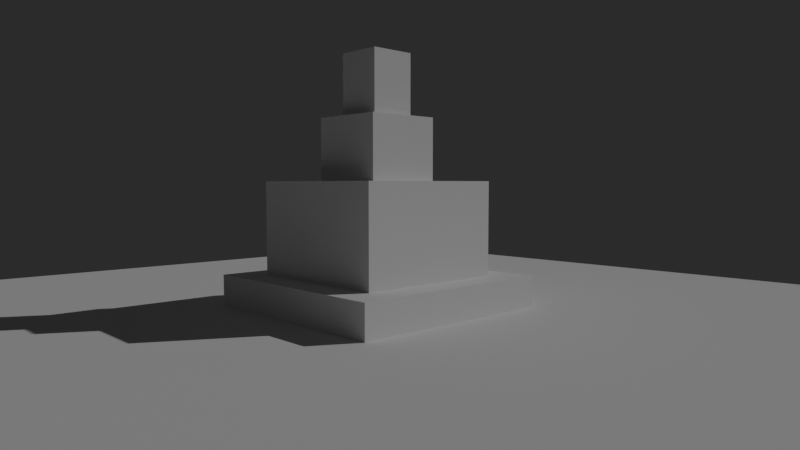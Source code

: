 # Source: Tower.blend  (saved by Blender 2.92.15; exported with 4.5.12 LTS)
import bpy
from mathutils import Matrix  # noqa: F401  (used for matrix-valued properties, if any)

bpy.ops.wm.read_factory_settings(use_empty=True)
scene = bpy.context.scene
scene.name = 'Scene'

# ---- collections
col_collection = bpy.data.collections.new('Collection'); scene.collection.children.link(col_collection)

# ---- world
world_world = bpy.data.worlds.new('World'); scene.world = world_world
world_world.use_nodes = True; world_world.node_tree.nodes.clear()
_N = world_world.node_tree.nodes; _L = world_world.node_tree.links
n0 = _N.new('ShaderNodeOutputWorld'); n0.name = 'World Output'; n0.location = (300, 300)
n1 = _N.new('ShaderNodeBackground'); n1.name = 'Background'; n1.location = (10, 300)
n1.inputs[0].default_value = (0.02208, 0.02208, 0.02208, 1.0)
_L.new(n1.outputs[0], n0.inputs[0])
n0.is_active_output = True
world_world.color = (0.05088, 0.05088, 0.05088)
world_world.use_sun_shadow = False
world_world.sun_shadow_jitter_overblur = 0.0

# ---- cameras
cam_camera = bpy.data.cameras.new('Camera')
cam_camera.lens = 30.0

# ---- lights
light_sun_001 = bpy.data.lights.new('Sun.001', 'SUN')
light_sun_001.transmission_factor = 0.0
light_sun_001.energy = 1.0
light_sun_001.shadow_soft_size = 0.125

# ---- meshes
me_cube = bpy.data.meshes.new('Cube')
me_cube.from_pydata([(-0.6671, -0.2123, -1.192e-07), (-0.6671, -0.2123, 1.192e-07), (-0.6671, 0.2123, -1.192e-07), (-0.6671, 0.2123, 1.192e-07), (0.6671, -0.2123, -1.192e-07), (0.6671, -0.2123, 1.192e-07), (0.6671, 0.2123, -1.192e-07), (0.6671, 0.2123, 1.192e-07)], [], [(0, 1, 3, 2), (2, 3, 7, 6), (6, 7, 5, 4), (4, 5, 1, 0), (2, 6, 4, 0), (7, 3, 1, 5)])
_uv = me_cube.uv_layers.new(name='UVMap')
_uv.uv.foreach_set('vector', [0.375, 0.0, 0.625, 0.0, 0.625, 0.25, 0.375, 0.25, 0.375, 0.25, 0.625, 0.25, 0.625, 0.5, 0.375, 0.5, 0.375, 0.5, 0.625, 0.5, 0.625, 0.75, 0.375, 0.75, 0.375, 0.75, 0.625, 0.75, 0.625, 1.0, 0.375, 1.0, 0.125, 0.5, 0.375, 0.5, 0.375, 0.75, 0.125, 0.75, 0.625, 0.5, 0.875, 0.5, 0.875, 0.75, 0.625, 0.75])
me_cube.use_remesh_fix_poles = True
me_cube.use_remesh_preserve_attributes = False
me_cube.use_mirror_vertex_groups = False
me_cube.update()
me_cube_002 = bpy.data.meshes.new('Cube.002')
me_cube_002.from_pydata([(-1.0, -1.0, -1.0), (-1.0, -1.0, 1.0), (-1.0, 1.0, -1.0), (-1.0, 1.0, 1.0), (1.0, -1.0, -1.0), (1.0, -1.0, 1.0), (1.0, 1.0, -1.0), (1.0, 1.0, 1.0)], [], [(0, 1, 3, 2), (2, 3, 7, 6), (6, 7, 5, 4), (4, 5, 1, 0), (2, 6, 4, 0), (7, 3, 1, 5)])
_uv = me_cube_002.uv_layers.new(name='UVMap')
_uv.uv.foreach_set('vector', [0.375, 0.0, 0.625, 0.0, 0.625, 0.25, 0.375, 0.25, 0.375, 0.25, 0.625, 0.25, 0.625, 0.5, 0.375, 0.5, 0.375, 0.5, 0.625, 0.5, 0.625, 0.75, 0.375, 0.75, 0.375, 0.75, 0.625, 0.75, 0.625, 1.0, 0.375, 1.0, 0.125, 0.5, 0.375, 0.5, 0.375, 0.75, 0.125, 0.75, 0.625, 0.5, 0.875, 0.5, 0.875, 0.75, 0.625, 0.75])
me_cube_002.use_remesh_fix_poles = True
me_cube_002.use_remesh_preserve_attributes = False
me_cube_002.use_mirror_vertex_groups = False
me_cube_002.update()
me_cube_003 = bpy.data.meshes.new('Cube.003')
me_cube_003.from_pydata([(-1.0, -1.0, -1.0), (-1.0, -1.0, 1.0), (-1.0, 1.0, -1.0), (-1.0, 1.0, 1.0), (1.0, -1.0, -1.0), (1.0, -1.0, 1.0), (1.0, 1.0, -1.0), (1.0, 1.0, 1.0)], [], [(0, 1, 3, 2), (2, 3, 7, 6), (6, 7, 5, 4), (4, 5, 1, 0), (2, 6, 4, 0), (7, 3, 1, 5)])
_uv = me_cube_003.uv_layers.new(name='UVMap')
_uv.uv.foreach_set('vector', [0.375, 0.0, 0.625, 0.0, 0.625, 0.25, 0.375, 0.25, 0.375, 0.25, 0.625, 0.25, 0.625, 0.5, 0.375, 0.5, 0.375, 0.5, 0.625, 0.5, 0.625, 0.75, 0.375, 0.75, 0.375, 0.75, 0.625, 0.75, 0.625, 1.0, 0.375, 1.0, 0.125, 0.5, 0.375, 0.5, 0.375, 0.75, 0.125, 0.75, 0.625, 0.5, 0.875, 0.5, 0.875, 0.75, 0.625, 0.75])
me_cube_003.use_remesh_fix_poles = True
me_cube_003.use_remesh_preserve_attributes = False
me_cube_003.use_mirror_vertex_groups = False
me_cube_003.update()
me_cube_004 = bpy.data.meshes.new('Cube.004')
me_cube_004.from_pydata([(-1.0, -1.0, -1.0), (-1.0, -1.0, 1.0), (-1.0, 1.0, -1.0), (-1.0, 1.0, 1.0), (1.0, -1.0, -1.0), (1.0, -1.0, 1.0), (1.0, 1.0, -1.0), (1.0, 1.0, 1.0)], [], [(0, 1, 3, 2), (2, 3, 7, 6), (6, 7, 5, 4), (4, 5, 1, 0), (2, 6, 4, 0), (7, 3, 1, 5)])
_uv = me_cube_004.uv_layers.new(name='UVMap')
_uv.uv.foreach_set('vector', [0.375, 0.0, 0.625, 0.0, 0.625, 0.25, 0.375, 0.25, 0.375, 0.25, 0.625, 0.25, 0.625, 0.5, 0.375, 0.5, 0.375, 0.5, 0.625, 0.5, 0.625, 0.75, 0.375, 0.75, 0.375, 0.75, 0.625, 0.75, 0.625, 1.0, 0.375, 1.0, 0.125, 0.5, 0.375, 0.5, 0.375, 0.75, 0.125, 0.75, 0.625, 0.5, 0.875, 0.5, 0.875, 0.75, 0.625, 0.75])
me_cube_004.use_remesh_fix_poles = True
me_cube_004.use_remesh_preserve_attributes = False
me_cube_004.use_mirror_vertex_groups = False
me_cube_004.update()
me_cube_005 = bpy.data.meshes.new('Cube.005')
me_cube_005.from_pydata([(-1.0, -1.0, -1.0), (-1.0, -1.0, 1.0), (-1.0, 1.0, -1.0), (-1.0, 1.0, 1.0), (1.0, -1.0, -1.0), (1.0, -1.0, 1.0), (1.0, 1.0, -1.0), (1.0, 1.0, 1.0)], [], [(0, 1, 3, 2), (2, 3, 7, 6), (6, 7, 5, 4), (4, 5, 1, 0), (2, 6, 4, 0), (7, 3, 1, 5)])
_uv = me_cube_005.uv_layers.new(name='UVMap')
_uv.uv.foreach_set('vector', [0.375, 0.0, 0.625, 0.0, 0.625, 0.25, 0.375, 0.25, 0.375, 0.25, 0.625, 0.25, 0.625, 0.5, 0.375, 0.5, 0.375, 0.5, 0.625, 0.5, 0.625, 0.75, 0.375, 0.75, 0.375, 0.75, 0.625, 0.75, 0.625, 1.0, 0.375, 1.0, 0.125, 0.5, 0.375, 0.5, 0.375, 0.75, 0.125, 0.75, 0.625, 0.5, 0.875, 0.5, 0.875, 0.75, 0.625, 0.75])
me_cube_005.use_remesh_fix_poles = True
me_cube_005.use_remesh_preserve_attributes = False
me_cube_005.use_mirror_vertex_groups = False
me_cube_005.update()
me_cube_001 = bpy.data.meshes.new('Cube.001')
me_cube_001.from_pydata([(-4.654, -3.691, -0.1155), (-4.654, -3.691, 0.1155), (-4.654, 3.691, -0.1155), (-4.654, 3.691, 0.1155), (4.654, -3.691, -0.1155), (4.654, -3.691, 0.1155), (4.654, 3.691, -0.1155), (4.654, 3.691, 0.1155)], [], [(0, 1, 3, 2), (2, 3, 7, 6), (6, 7, 5, 4), (4, 5, 1, 0), (2, 6, 4, 0), (7, 3, 1, 5)])
_uv = me_cube_001.uv_layers.new(name='UVMap')
_uv.uv.foreach_set('vector', [0.375, 0.0, 0.625, 0.0, 0.625, 0.25, 0.375, 0.25, 0.375, 0.25, 0.625, 0.25, 0.625, 0.5, 0.375, 0.5, 0.375, 0.5, 0.625, 0.5, 0.625, 0.75, 0.375, 0.75, 0.375, 0.75, 0.625, 0.75, 0.625, 1.0, 0.375, 1.0, 0.125, 0.5, 0.375, 0.5, 0.375, 0.75, 0.125, 0.75, 0.625, 0.5, 0.875, 0.5, 0.875, 0.75, 0.625, 0.75])
me_cube_001.use_remesh_fix_poles = True
me_cube_001.use_remesh_preserve_attributes = False
me_cube_001.use_mirror_vertex_groups = False
me_cube_001.update()

# ---- objects
ob_sun = bpy.data.objects.new('Sun', light_sun_001)
ob_camera = bpy.data.objects.new('Camera', cam_camera)
ob_cube = bpy.data.objects.new('Cube', me_cube)
ob_cube_001 = bpy.data.objects.new('Cube.001', me_cube_002)
ob_cube_002 = bpy.data.objects.new('Cube.002', me_cube_003)
ob_cube_003 = bpy.data.objects.new('Cube.003', me_cube_004)
ob_cube_004 = bpy.data.objects.new('Cube.004', me_cube_005)
ob_floor = bpy.data.objects.new('Floor', me_cube_001)

# ---- transforms, parenting, visibility, modifiers, constraints
ob_sun.location = (10.53, 3.147, 7.964)
ob_sun.rotation_euler = (-0.6503, 0.8049, 0.2522)
ob_sun.lineart.crease_threshold = 0.0
ob_camera.location = (15.89, -14.04, 3.92)
ob_camera.rotation_euler = (1.509, 4.765e-06, 0.8126)
ob_camera.scale = (1.0, 1.0, 1.0)
ob_camera.lineart.crease_threshold = 0.0
ob_cube.location = (-19.47, 12.96, 2.4)
ob_cube.lineart.crease_threshold = 0.0
ob_cube_001.location = (0.0, 0.0, 0.5)
ob_cube_001.scale = (3.5, 3.5, 0.5)
ob_cube_001.lineart.crease_threshold = 0.0
ob_cube_002.location = (0.0, 0.0, 2.5)
ob_cube_002.scale = (2.5, 2.5, 1.5)
ob_cube_002.lineart.crease_threshold = 0.0
ob_cube_003.location = (0.0, 0.0, 7.0)
ob_cube_003.scale = (0.75, 0.75, 1.0)
ob_cube_003.lineart.crease_threshold = 0.0
ob_cube_004.location = (0.0, 0.0, 5.0)
ob_cube_004.scale = (1.25, 1.25, 1.0)
ob_cube_004.lineart.crease_threshold = 0.0
ob_floor.location = (0.0, 0.0, -0.25)
ob_floor.rotation_euler = (-3.142, -0.0, 0.0)
ob_floor.scale = (3.223, 4.064, 2.165)
ob_floor.lineart.crease_threshold = 0.0

# ---- collection membership
scene.collection.objects.link(ob_sun)
scene.collection.objects.link(ob_camera)
scene.collection.objects.link(ob_cube)
scene.collection.objects.link(ob_cube_001)
scene.collection.objects.link(ob_cube_002)
scene.collection.objects.link(ob_cube_003)
scene.collection.objects.link(ob_cube_004)
col_collection.objects.link(ob_floor)

# ---- scene / render settings (as saved in the file)
scene.camera = ob_camera
scene.frame_start = 1; scene.frame_end = 250; scene.frame_set(1)
scene.render.engine = 'BLENDER_EEVEE_NEXT'
scene.cycles.shading_system = True
scene.cycles.samples = 128
scene.cycles.sampling_pattern = 'TABULATED_SOBOL'
scene.cycles.use_adaptive_sampling = False
scene.cycles.use_light_tree = False
scene.eevee.use_gtao = True
scene.view_settings.view_transform = 'Filmic'
bpy.context.view_layer.update()
